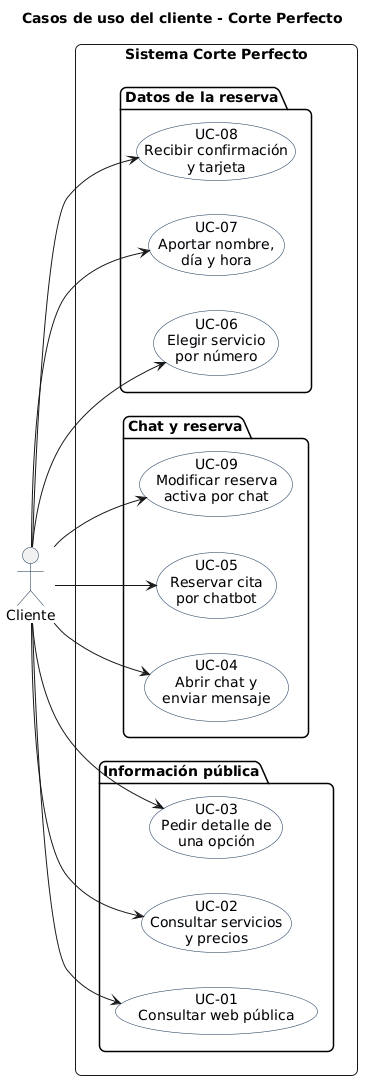

The diagram above was rendered by PlantUML. Its source (embedded in the PNG):
@startuml
title Casos de uso del cliente - Corte Perfecto
left to right direction
skinparam shadowing false
skinparam roundcorner 12
skinparam UsecaseBorderColor #16324F
skinparam UsecaseBackgroundColor #F8FBFF
skinparam ActorBorderColor #16324F

actor Cliente

rectangle "Sistema Corte Perfecto" {
  package "Información pública" {
    usecase "UC-01\nConsultar web pública" as UC01
    usecase "UC-02\nConsultar servicios\ny precios" as UC02
    usecase "UC-03\nPedir detalle de\nuna opción" as UC03
  }

  package "Chat y reserva" {
    usecase "UC-04\nAbrir chat y\nenviar mensaje" as UC04
    usecase "UC-05\nReservar cita\npor chatbot" as UC05
    usecase "UC-09\nModificar reserva\nactiva por chat" as UC09
  }

  package "Datos de la reserva" {
    usecase "UC-06\nElegir servicio\npor número" as UC06
    usecase "UC-07\nAportar nombre,\ndía y hora" as UC07
    usecase "UC-08\nRecibir confirmación\ny tarjeta" as UC08
  }
}

Cliente --> UC01
Cliente --> UC02
Cliente --> UC03
Cliente --> UC04
Cliente --> UC05
Cliente --> UC06
Cliente --> UC07
Cliente --> UC08
Cliente --> UC09
@enduml